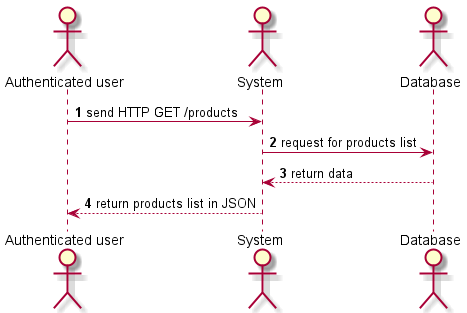

The diagram above was rendered by PlantUML. Its source (embedded in the PNG):
@startuml
'https://plantuml.com/sequence-diagram

autonumber

actor "Authenticated user" as user
actor System                as system
actor Database              as db

user  -> system  : send HTTP GET /products
system -> db      : request for products list
system <-- db     : return data
user  <-- system : return products list in JSON

@enduml